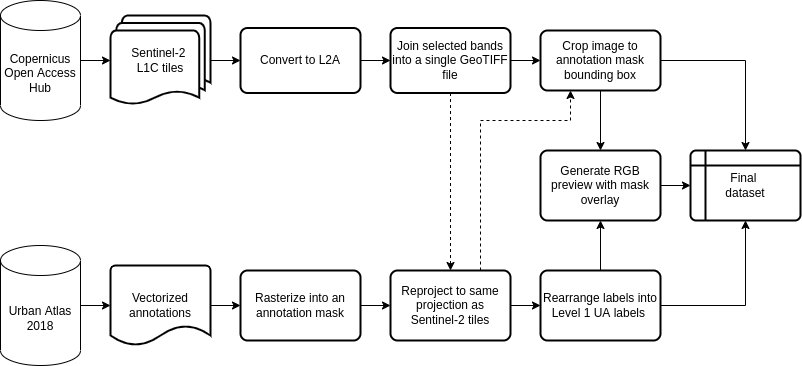

The diagram above was exported from draw.io. Its source (the exported page's mxGraphModel, read from the mxfile embedded in the PNG):
<mxGraphModel dx="2062" dy="1160" grid="1" gridSize="10" guides="1" tooltips="1" connect="1" arrows="1" fold="1" page="1" pageScale="1" pageWidth="827" pageHeight="1169" math="0" shadow="0">
  <root>
    <mxCell id="0" />
    <mxCell id="1" parent="0" />
    <mxCell id="dX2BAjonYscIiNTgI-Sy-9" value="" style="edgeStyle=orthogonalEdgeStyle;rounded=0;orthogonalLoop=1;jettySize=auto;html=1;" edge="1" parent="1" source="dX2BAjonYscIiNTgI-Sy-2" target="dX2BAjonYscIiNTgI-Sy-5">
      <mxGeometry relative="1" as="geometry" />
    </mxCell>
    <mxCell id="dX2BAjonYscIiNTgI-Sy-2" value="Copernicus Open Access Hub" style="shape=cylinder3;whiteSpace=wrap;html=1;boundedLbl=1;backgroundOutline=1;size=15;" vertex="1" parent="1">
      <mxGeometry x="20" y="180" width="80" height="120" as="geometry" />
    </mxCell>
    <mxCell id="dX2BAjonYscIiNTgI-Sy-10" value="" style="edgeStyle=orthogonalEdgeStyle;rounded=0;orthogonalLoop=1;jettySize=auto;html=1;" edge="1" parent="1" source="dX2BAjonYscIiNTgI-Sy-3" target="dX2BAjonYscIiNTgI-Sy-7">
      <mxGeometry relative="1" as="geometry" />
    </mxCell>
    <mxCell id="dX2BAjonYscIiNTgI-Sy-3" value="Urban Atlas 2018" style="shape=cylinder3;whiteSpace=wrap;html=1;boundedLbl=1;backgroundOutline=1;size=15;" vertex="1" parent="1">
      <mxGeometry x="20" y="425" width="80" height="120" as="geometry" />
    </mxCell>
    <mxCell id="dX2BAjonYscIiNTgI-Sy-16" value="" style="edgeStyle=orthogonalEdgeStyle;rounded=0;orthogonalLoop=1;jettySize=auto;html=1;startArrow=none;entryX=0;entryY=0.5;entryDx=0;entryDy=0;" edge="1" parent="1" source="dX2BAjonYscIiNTgI-Sy-26" target="dX2BAjonYscIiNTgI-Sy-12">
      <mxGeometry relative="1" as="geometry" />
    </mxCell>
    <mxCell id="dX2BAjonYscIiNTgI-Sy-28" value="" style="edgeStyle=orthogonalEdgeStyle;rounded=0;orthogonalLoop=1;jettySize=auto;html=1;" edge="1" parent="1" source="dX2BAjonYscIiNTgI-Sy-5" target="dX2BAjonYscIiNTgI-Sy-26">
      <mxGeometry relative="1" as="geometry" />
    </mxCell>
    <mxCell id="dX2BAjonYscIiNTgI-Sy-5" value="Sentinel-2 &lt;br&gt;L1C tiles" style="strokeWidth=2;html=1;shape=mxgraph.flowchart.multi-document;whiteSpace=wrap;" vertex="1" parent="1">
      <mxGeometry x="130" y="195" width="100" height="90" as="geometry" />
    </mxCell>
    <mxCell id="dX2BAjonYscIiNTgI-Sy-11" value="" style="edgeStyle=orthogonalEdgeStyle;rounded=0;orthogonalLoop=1;jettySize=auto;html=1;" edge="1" parent="1" source="dX2BAjonYscIiNTgI-Sy-7" target="dX2BAjonYscIiNTgI-Sy-8">
      <mxGeometry relative="1" as="geometry" />
    </mxCell>
    <mxCell id="dX2BAjonYscIiNTgI-Sy-7" value="Vectorized annotations" style="strokeWidth=2;html=1;shape=mxgraph.flowchart.document2;whiteSpace=wrap;size=0.25;" vertex="1" parent="1">
      <mxGeometry x="130" y="445" width="100" height="80" as="geometry" />
    </mxCell>
    <mxCell id="dX2BAjonYscIiNTgI-Sy-15" value="" style="edgeStyle=orthogonalEdgeStyle;rounded=0;orthogonalLoop=1;jettySize=auto;html=1;" edge="1" parent="1" source="dX2BAjonYscIiNTgI-Sy-8" target="dX2BAjonYscIiNTgI-Sy-13">
      <mxGeometry relative="1" as="geometry" />
    </mxCell>
    <mxCell id="dX2BAjonYscIiNTgI-Sy-8" value="Rasterize into an annotation mask" style="rounded=1;whiteSpace=wrap;html=1;absoluteArcSize=1;arcSize=14;strokeWidth=2;" vertex="1" parent="1">
      <mxGeometry x="260" y="450" width="120" height="70" as="geometry" />
    </mxCell>
    <mxCell id="dX2BAjonYscIiNTgI-Sy-17" value="" style="edgeStyle=orthogonalEdgeStyle;rounded=0;orthogonalLoop=1;jettySize=auto;html=1;" edge="1" parent="1" source="dX2BAjonYscIiNTgI-Sy-12" target="dX2BAjonYscIiNTgI-Sy-14">
      <mxGeometry relative="1" as="geometry" />
    </mxCell>
    <mxCell id="dX2BAjonYscIiNTgI-Sy-19" style="edgeStyle=orthogonalEdgeStyle;rounded=0;orthogonalLoop=1;jettySize=auto;html=1;entryX=0.5;entryY=0;entryDx=0;entryDy=0;exitX=0.5;exitY=1;exitDx=0;exitDy=0;dashed=1;" edge="1" parent="1" source="dX2BAjonYscIiNTgI-Sy-12" target="dX2BAjonYscIiNTgI-Sy-13">
      <mxGeometry relative="1" as="geometry" />
    </mxCell>
    <mxCell id="dX2BAjonYscIiNTgI-Sy-12" value="Join selected bands into a single GeoTIFF file" style="rounded=1;whiteSpace=wrap;html=1;absoluteArcSize=1;arcSize=14;strokeWidth=2;" vertex="1" parent="1">
      <mxGeometry x="410" y="207.5" width="120" height="65" as="geometry" />
    </mxCell>
    <mxCell id="dX2BAjonYscIiNTgI-Sy-18" style="edgeStyle=orthogonalEdgeStyle;rounded=0;orthogonalLoop=1;jettySize=auto;html=1;entryX=0.25;entryY=1;entryDx=0;entryDy=0;dashed=1;exitX=0.75;exitY=0;exitDx=0;exitDy=0;" edge="1" parent="1" source="dX2BAjonYscIiNTgI-Sy-13" target="dX2BAjonYscIiNTgI-Sy-14">
      <mxGeometry relative="1" as="geometry">
        <Array as="points">
          <mxPoint x="500" y="300" />
          <mxPoint x="590" y="300" />
        </Array>
      </mxGeometry>
    </mxCell>
    <mxCell id="dX2BAjonYscIiNTgI-Sy-22" value="" style="edgeStyle=orthogonalEdgeStyle;rounded=0;orthogonalLoop=1;jettySize=auto;html=1;" edge="1" parent="1" source="dX2BAjonYscIiNTgI-Sy-13" target="dX2BAjonYscIiNTgI-Sy-21">
      <mxGeometry relative="1" as="geometry" />
    </mxCell>
    <mxCell id="dX2BAjonYscIiNTgI-Sy-13" value="Reproject to same projection as Sentinel-2 tiles" style="rounded=1;whiteSpace=wrap;html=1;absoluteArcSize=1;arcSize=14;strokeWidth=2;" vertex="1" parent="1">
      <mxGeometry x="410" y="450" width="120" height="70" as="geometry" />
    </mxCell>
    <mxCell id="dX2BAjonYscIiNTgI-Sy-35" style="edgeStyle=orthogonalEdgeStyle;rounded=0;orthogonalLoop=1;jettySize=auto;html=1;entryX=0.5;entryY=0;entryDx=0;entryDy=0;" edge="1" parent="1" source="dX2BAjonYscIiNTgI-Sy-14" target="dX2BAjonYscIiNTgI-Sy-23">
      <mxGeometry relative="1" as="geometry" />
    </mxCell>
    <mxCell id="dX2BAjonYscIiNTgI-Sy-37" value="" style="edgeStyle=orthogonalEdgeStyle;rounded=0;orthogonalLoop=1;jettySize=auto;html=1;" edge="1" parent="1" source="dX2BAjonYscIiNTgI-Sy-14" target="dX2BAjonYscIiNTgI-Sy-30">
      <mxGeometry relative="1" as="geometry" />
    </mxCell>
    <mxCell id="dX2BAjonYscIiNTgI-Sy-14" value="Crop image to annotation mask bounding box" style="rounded=1;whiteSpace=wrap;html=1;absoluteArcSize=1;arcSize=14;strokeWidth=2;" vertex="1" parent="1">
      <mxGeometry x="560" y="210" width="120" height="60" as="geometry" />
    </mxCell>
    <mxCell id="dX2BAjonYscIiNTgI-Sy-36" style="edgeStyle=orthogonalEdgeStyle;rounded=0;orthogonalLoop=1;jettySize=auto;html=1;entryX=0.5;entryY=1;entryDx=0;entryDy=0;" edge="1" parent="1" source="dX2BAjonYscIiNTgI-Sy-21" target="dX2BAjonYscIiNTgI-Sy-23">
      <mxGeometry relative="1" as="geometry" />
    </mxCell>
    <mxCell id="dX2BAjonYscIiNTgI-Sy-38" value="" style="edgeStyle=orthogonalEdgeStyle;rounded=0;orthogonalLoop=1;jettySize=auto;html=1;" edge="1" parent="1" source="dX2BAjonYscIiNTgI-Sy-21" target="dX2BAjonYscIiNTgI-Sy-30">
      <mxGeometry relative="1" as="geometry" />
    </mxCell>
    <mxCell id="dX2BAjonYscIiNTgI-Sy-21" value="Rearrange labels into Level 1 UA labels&amp;nbsp;" style="rounded=1;whiteSpace=wrap;html=1;absoluteArcSize=1;arcSize=14;strokeWidth=2;" vertex="1" parent="1">
      <mxGeometry x="560" y="450" width="120" height="70" as="geometry" />
    </mxCell>
    <mxCell id="dX2BAjonYscIiNTgI-Sy-23" value="Final&amp;nbsp;&lt;br&gt;dataset" style="shape=internalStorage;whiteSpace=wrap;html=1;dx=15;dy=15;rounded=1;arcSize=8;strokeWidth=2;" vertex="1" parent="1">
      <mxGeometry x="710" y="330" width="110" height="70" as="geometry" />
    </mxCell>
    <mxCell id="dX2BAjonYscIiNTgI-Sy-26" value="Convert to L2A" style="rounded=1;whiteSpace=wrap;html=1;absoluteArcSize=1;arcSize=14;strokeWidth=2;" vertex="1" parent="1">
      <mxGeometry x="260" y="207.5" width="120" height="65" as="geometry" />
    </mxCell>
    <mxCell id="dX2BAjonYscIiNTgI-Sy-39" value="" style="edgeStyle=orthogonalEdgeStyle;rounded=0;orthogonalLoop=1;jettySize=auto;html=1;" edge="1" parent="1" source="dX2BAjonYscIiNTgI-Sy-30" target="dX2BAjonYscIiNTgI-Sy-23">
      <mxGeometry relative="1" as="geometry" />
    </mxCell>
    <mxCell id="dX2BAjonYscIiNTgI-Sy-30" value="Generate RGB preview with mask overlay" style="rounded=1;whiteSpace=wrap;html=1;absoluteArcSize=1;arcSize=14;strokeWidth=2;" vertex="1" parent="1">
      <mxGeometry x="560" y="330" width="120" height="70" as="geometry" />
    </mxCell>
  </root>
</mxGraphModel>